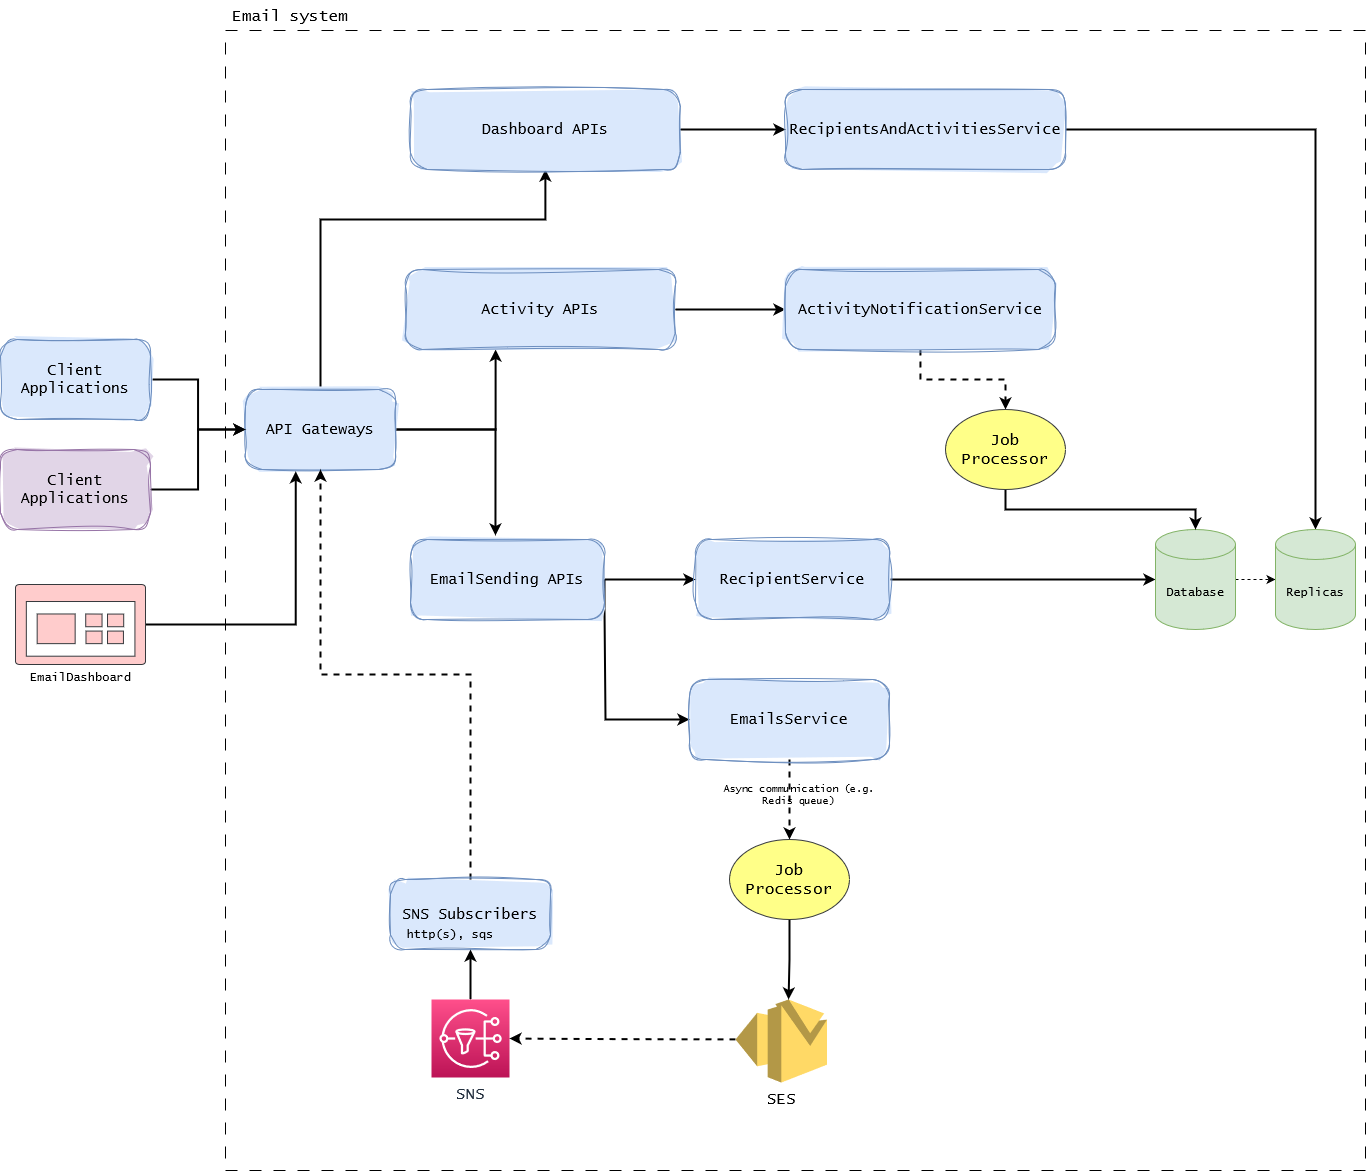

The diagram above was exported from draw.io. Its source (the exported page's mxGraphModel, read from the mxfile embedded in the PNG):
<mxGraphModel dx="1422" dy="2056" grid="1" gridSize="10" guides="1" tooltips="1" connect="1" arrows="1" fold="1" page="1" pageScale="1" pageWidth="850" pageHeight="1100" math="0" shadow="0">
  <root>
    <mxCell id="0" />
    <mxCell id="1" parent="0" />
    <mxCell id="Z03ZnqiPWKG_9IC8AB8e-11" value="" style="whiteSpace=wrap;html=1;aspect=fixed;dashed=1;dashPattern=12 12;gradientColor=none;fillColor=none;strokeWidth=1;" vertex="1" parent="1">
      <mxGeometry x="240" y="-229" width="1140" height="1140" as="geometry" />
    </mxCell>
    <mxCell id="Z03ZnqiPWKG_9IC8AB8e-48" style="edgeStyle=orthogonalEdgeStyle;rounded=0;orthogonalLoop=1;jettySize=auto;html=1;exitX=1;exitY=0.5;exitDx=0;exitDy=0;entryX=0;entryY=0.5;entryDx=0;entryDy=0;strokeWidth=2;" edge="1" parent="1" source="Z03ZnqiPWKG_9IC8AB8e-1" target="Z03ZnqiPWKG_9IC8AB8e-2">
      <mxGeometry relative="1" as="geometry" />
    </mxCell>
    <mxCell id="Z03ZnqiPWKG_9IC8AB8e-1" value="Client Applications" style="rounded=1;whiteSpace=wrap;html=1;fontSize=15;fontFamily=Lucida Console;sketch=1;curveFitting=1;jiggle=2;fillColor=#dae8fc;strokeColor=#6c8ebf;fillStyle=solid;arcSize=21;labelBackgroundColor=none;labelBorderColor=none;fontColor=default;" vertex="1" parent="1">
      <mxGeometry x="15" y="80" width="150" height="80" as="geometry" />
    </mxCell>
    <mxCell id="Z03ZnqiPWKG_9IC8AB8e-18" style="edgeStyle=orthogonalEdgeStyle;rounded=0;orthogonalLoop=1;jettySize=auto;html=1;entryX=0.438;entryY=-0.05;entryDx=0;entryDy=0;entryPerimeter=0;strokeWidth=2;" edge="1" parent="1" source="Z03ZnqiPWKG_9IC8AB8e-2" target="Z03ZnqiPWKG_9IC8AB8e-12">
      <mxGeometry relative="1" as="geometry" />
    </mxCell>
    <mxCell id="Z03ZnqiPWKG_9IC8AB8e-39" style="edgeStyle=orthogonalEdgeStyle;rounded=0;orthogonalLoop=1;jettySize=auto;html=1;exitX=1;exitY=0.5;exitDx=0;exitDy=0;entryX=0.334;entryY=1;entryDx=0;entryDy=0;entryPerimeter=0;strokeWidth=2;" edge="1" parent="1" source="Z03ZnqiPWKG_9IC8AB8e-2" target="Z03ZnqiPWKG_9IC8AB8e-13">
      <mxGeometry relative="1" as="geometry" />
    </mxCell>
    <mxCell id="Z03ZnqiPWKG_9IC8AB8e-44" style="edgeStyle=orthogonalEdgeStyle;rounded=0;orthogonalLoop=1;jettySize=auto;html=1;exitX=0.5;exitY=0;exitDx=0;exitDy=0;entryX=0.5;entryY=1;entryDx=0;entryDy=0;strokeWidth=2;" edge="1" parent="1" source="Z03ZnqiPWKG_9IC8AB8e-2" target="Z03ZnqiPWKG_9IC8AB8e-40">
      <mxGeometry relative="1" as="geometry">
        <Array as="points">
          <mxPoint x="335" y="-40" />
          <mxPoint x="560" y="-40" />
        </Array>
      </mxGeometry>
    </mxCell>
    <mxCell id="Z03ZnqiPWKG_9IC8AB8e-2" value="&lt;div&gt;API Gateways&lt;/div&gt;" style="rounded=1;whiteSpace=wrap;html=1;fontSize=15;fontFamily=Lucida Console;sketch=1;curveFitting=1;jiggle=2;fillColor=#dae8fc;strokeColor=#6c8ebf;fillStyle=solid;arcSize=21;labelBackgroundColor=none;labelBorderColor=none;fontColor=default;" vertex="1" parent="1">
      <mxGeometry x="260" y="130" width="150" height="80" as="geometry" />
    </mxCell>
    <mxCell id="Z03ZnqiPWKG_9IC8AB8e-49" style="edgeStyle=orthogonalEdgeStyle;rounded=0;orthogonalLoop=1;jettySize=auto;html=1;exitX=1;exitY=0.5;exitDx=0;exitDy=0;strokeWidth=2;" edge="1" parent="1" source="Z03ZnqiPWKG_9IC8AB8e-3" target="Z03ZnqiPWKG_9IC8AB8e-2">
      <mxGeometry relative="1" as="geometry" />
    </mxCell>
    <mxCell id="Z03ZnqiPWKG_9IC8AB8e-3" value="Client Applications" style="rounded=1;whiteSpace=wrap;html=1;fontSize=15;fontFamily=Lucida Console;sketch=1;curveFitting=1;jiggle=2;fillColor=#e1d5e7;strokeColor=#9673a6;fillStyle=solid;arcSize=21;labelBackgroundColor=none;labelBorderColor=none;" vertex="1" parent="1">
      <mxGeometry x="15" y="190" width="150" height="80" as="geometry" />
    </mxCell>
    <mxCell id="Z03ZnqiPWKG_9IC8AB8e-30" style="edgeStyle=orthogonalEdgeStyle;orthogonalLoop=1;jettySize=auto;html=1;exitX=0;exitY=0.48;exitDx=0;exitDy=0;exitPerimeter=0;entryX=1;entryY=0.5;entryDx=0;entryDy=0;entryPerimeter=0;dashed=1;curved=1;strokeWidth=2;" edge="1" parent="1" source="Z03ZnqiPWKG_9IC8AB8e-6" target="Z03ZnqiPWKG_9IC8AB8e-8">
      <mxGeometry relative="1" as="geometry" />
    </mxCell>
    <mxCell id="Z03ZnqiPWKG_9IC8AB8e-6" value="SES" style="outlineConnect=0;dashed=0;verticalLabelPosition=bottom;verticalAlign=top;align=center;html=1;shape=mxgraph.aws3.ses;fillColor=#FFD966;gradientColor=none;fillStyle=auto;fontSize=16;fontFamily=Lucida Console;" vertex="1" parent="1">
      <mxGeometry x="750" y="740" width="91.5" height="83" as="geometry" />
    </mxCell>
    <mxCell id="Z03ZnqiPWKG_9IC8AB8e-15" style="edgeStyle=orthogonalEdgeStyle;rounded=0;orthogonalLoop=1;jettySize=auto;html=1;exitX=0.5;exitY=0;exitDx=0;exitDy=0;exitPerimeter=0;entryX=0.5;entryY=1;entryDx=0;entryDy=0;strokeWidth=2;" edge="1" parent="1" source="Z03ZnqiPWKG_9IC8AB8e-8" target="Z03ZnqiPWKG_9IC8AB8e-14">
      <mxGeometry relative="1" as="geometry" />
    </mxCell>
    <mxCell id="Z03ZnqiPWKG_9IC8AB8e-8" value="&lt;font style=&quot;font-size: 16px;&quot; face=&quot;Lucida Console&quot;&gt;SNS&lt;/font&gt;" style="sketch=0;points=[[0,0,0],[0.25,0,0],[0.5,0,0],[0.75,0,0],[1,0,0],[0,1,0],[0.25,1,0],[0.5,1,0],[0.75,1,0],[1,1,0],[0,0.25,0],[0,0.5,0],[0,0.75,0],[1,0.25,0],[1,0.5,0],[1,0.75,0]];outlineConnect=0;fontColor=#232F3E;gradientColor=#FF4F8B;gradientDirection=north;fillColor=#BC1356;strokeColor=#ffffff;dashed=0;verticalLabelPosition=bottom;verticalAlign=top;align=center;html=1;fontSize=12;fontStyle=0;aspect=fixed;shape=mxgraph.aws4.resourceIcon;resIcon=mxgraph.aws4.sns;" vertex="1" parent="1">
      <mxGeometry x="446" y="740" width="78" height="78" as="geometry" />
    </mxCell>
    <mxCell id="Z03ZnqiPWKG_9IC8AB8e-25" style="edgeStyle=orthogonalEdgeStyle;rounded=0;orthogonalLoop=1;jettySize=auto;html=1;exitX=1;exitY=0.5;exitDx=0;exitDy=0;entryX=0;entryY=0.5;entryDx=0;entryDy=0;strokeWidth=2;" edge="1" parent="1" source="Z03ZnqiPWKG_9IC8AB8e-12" target="Z03ZnqiPWKG_9IC8AB8e-23">
      <mxGeometry relative="1" as="geometry" />
    </mxCell>
    <mxCell id="Z03ZnqiPWKG_9IC8AB8e-31" style="edgeStyle=orthogonalEdgeStyle;rounded=0;orthogonalLoop=1;jettySize=auto;html=1;exitX=1;exitY=0.5;exitDx=0;exitDy=0;entryX=0;entryY=0.5;entryDx=0;entryDy=0;strokeWidth=2;" edge="1" parent="1" source="Z03ZnqiPWKG_9IC8AB8e-12" target="Z03ZnqiPWKG_9IC8AB8e-28">
      <mxGeometry relative="1" as="geometry">
        <Array as="points">
          <mxPoint x="619" y="350" />
          <mxPoint x="620" y="350" />
          <mxPoint x="620" y="460" />
        </Array>
      </mxGeometry>
    </mxCell>
    <mxCell id="Z03ZnqiPWKG_9IC8AB8e-12" value="EmailSending APIs" style="rounded=1;whiteSpace=wrap;html=1;fontSize=15;fontFamily=Lucida Console;sketch=1;curveFitting=1;jiggle=2;fillColor=#dae8fc;strokeColor=#6c8ebf;fillStyle=solid;arcSize=21;labelBackgroundColor=none;labelBorderColor=none;fontColor=default;" vertex="1" parent="1">
      <mxGeometry x="425" y="280" width="194" height="80" as="geometry" />
    </mxCell>
    <mxCell id="Z03ZnqiPWKG_9IC8AB8e-33" style="edgeStyle=orthogonalEdgeStyle;rounded=0;orthogonalLoop=1;jettySize=auto;html=1;exitX=1;exitY=0.5;exitDx=0;exitDy=0;entryX=0;entryY=0.5;entryDx=0;entryDy=0;strokeWidth=2;" edge="1" parent="1" source="Z03ZnqiPWKG_9IC8AB8e-13" target="Z03ZnqiPWKG_9IC8AB8e-27">
      <mxGeometry relative="1" as="geometry" />
    </mxCell>
    <mxCell id="Z03ZnqiPWKG_9IC8AB8e-13" value="Activity APIs" style="rounded=1;whiteSpace=wrap;html=1;fontSize=15;fontFamily=Lucida Console;sketch=1;curveFitting=1;jiggle=2;fillColor=#dae8fc;strokeColor=#6c8ebf;fillStyle=solid;arcSize=21;labelBackgroundColor=none;labelBorderColor=none;fontColor=default;" vertex="1" parent="1">
      <mxGeometry x="420" y="10" width="269.75" height="80" as="geometry" />
    </mxCell>
    <mxCell id="Z03ZnqiPWKG_9IC8AB8e-21" style="edgeStyle=orthogonalEdgeStyle;rounded=0;orthogonalLoop=1;jettySize=auto;html=1;entryX=0.5;entryY=1;entryDx=0;entryDy=0;strokeWidth=2;dashed=1;" edge="1" parent="1" source="Z03ZnqiPWKG_9IC8AB8e-14" target="Z03ZnqiPWKG_9IC8AB8e-2">
      <mxGeometry relative="1" as="geometry" />
    </mxCell>
    <mxCell id="Z03ZnqiPWKG_9IC8AB8e-14" value="&lt;div align=&quot;center&quot;&gt;SNS Subscribers&lt;br&gt;&lt;/div&gt;" style="rounded=1;whiteSpace=wrap;html=1;fontSize=15;fontFamily=Lucida Console;sketch=1;curveFitting=1;jiggle=2;fillColor=#dae8fc;strokeColor=#6c8ebf;fillStyle=solid;arcSize=21;labelBackgroundColor=none;labelBorderColor=none;fontColor=default;" vertex="1" parent="1">
      <mxGeometry x="405" y="620" width="160" height="70" as="geometry" />
    </mxCell>
    <mxCell id="Z03ZnqiPWKG_9IC8AB8e-16" value="http(s), sqs" style="text;html=1;strokeColor=none;fillColor=none;align=center;verticalAlign=middle;whiteSpace=wrap;rounded=0;fontFamily=Lucida Console;" vertex="1" parent="1">
      <mxGeometry x="420" y="660" width="90" height="30" as="geometry" />
    </mxCell>
    <mxCell id="Z03ZnqiPWKG_9IC8AB8e-26" style="edgeStyle=orthogonalEdgeStyle;rounded=0;orthogonalLoop=1;jettySize=auto;html=1;exitX=1;exitY=0.5;exitDx=0;exitDy=0;entryX=0;entryY=0.5;entryDx=0;entryDy=0;entryPerimeter=0;strokeWidth=2;" edge="1" parent="1" source="Z03ZnqiPWKG_9IC8AB8e-23" target="Z03ZnqiPWKG_9IC8AB8e-24">
      <mxGeometry relative="1" as="geometry" />
    </mxCell>
    <mxCell id="Z03ZnqiPWKG_9IC8AB8e-23" value="RecipientService" style="rounded=1;whiteSpace=wrap;html=1;fontSize=15;fontFamily=Lucida Console;sketch=1;curveFitting=1;jiggle=2;fillColor=#dae8fc;strokeColor=#6c8ebf;fillStyle=solid;arcSize=21;labelBackgroundColor=none;labelBorderColor=none;fontColor=default;" vertex="1" parent="1">
      <mxGeometry x="710" y="280" width="194" height="80" as="geometry" />
    </mxCell>
    <mxCell id="Z03ZnqiPWKG_9IC8AB8e-57" style="edgeStyle=orthogonalEdgeStyle;rounded=0;orthogonalLoop=1;jettySize=auto;html=1;entryX=0;entryY=0.5;entryDx=0;entryDy=0;entryPerimeter=0;dashed=1;" edge="1" parent="1" source="Z03ZnqiPWKG_9IC8AB8e-24" target="Z03ZnqiPWKG_9IC8AB8e-56">
      <mxGeometry relative="1" as="geometry" />
    </mxCell>
    <mxCell id="Z03ZnqiPWKG_9IC8AB8e-24" value="&lt;font face=&quot;Lucida Console&quot;&gt;Database&lt;/font&gt;" style="shape=cylinder3;whiteSpace=wrap;html=1;boundedLbl=1;backgroundOutline=1;size=15;fillColor=#d5e8d4;strokeColor=#82b366;" vertex="1" parent="1">
      <mxGeometry x="1170" y="270" width="80" height="100" as="geometry" />
    </mxCell>
    <mxCell id="Z03ZnqiPWKG_9IC8AB8e-53" style="edgeStyle=orthogonalEdgeStyle;rounded=0;orthogonalLoop=1;jettySize=auto;html=1;exitX=0.5;exitY=1;exitDx=0;exitDy=0;dashed=1;strokeWidth=2;" edge="1" parent="1" source="Z03ZnqiPWKG_9IC8AB8e-27" target="Z03ZnqiPWKG_9IC8AB8e-52">
      <mxGeometry relative="1" as="geometry" />
    </mxCell>
    <mxCell id="Z03ZnqiPWKG_9IC8AB8e-27" value="ActivityNotificationService" style="rounded=1;whiteSpace=wrap;html=1;fontSize=15;fontFamily=Lucida Console;sketch=1;curveFitting=1;jiggle=2;fillColor=#dae8fc;strokeColor=#6c8ebf;fillStyle=solid;arcSize=21;labelBackgroundColor=none;labelBorderColor=none;fontColor=default;" vertex="1" parent="1">
      <mxGeometry x="800" y="10" width="269.75" height="80" as="geometry" />
    </mxCell>
    <mxCell id="Z03ZnqiPWKG_9IC8AB8e-37" style="edgeStyle=orthogonalEdgeStyle;rounded=0;orthogonalLoop=1;jettySize=auto;html=1;entryX=0.5;entryY=0;entryDx=0;entryDy=0;dashed=1;strokeWidth=2;" edge="1" parent="1" source="Z03ZnqiPWKG_9IC8AB8e-28" target="Z03ZnqiPWKG_9IC8AB8e-34">
      <mxGeometry relative="1" as="geometry" />
    </mxCell>
    <mxCell id="Z03ZnqiPWKG_9IC8AB8e-28" value="EmailsService" style="rounded=1;whiteSpace=wrap;html=1;fontSize=15;fontFamily=Lucida Console;sketch=1;curveFitting=1;jiggle=2;fillColor=#dae8fc;strokeColor=#6c8ebf;fillStyle=solid;arcSize=21;labelBackgroundColor=none;labelBorderColor=none;fontColor=default;" vertex="1" parent="1">
      <mxGeometry x="704" y="420" width="200" height="80" as="geometry" />
    </mxCell>
    <mxCell id="Z03ZnqiPWKG_9IC8AB8e-38" style="edgeStyle=orthogonalEdgeStyle;rounded=0;orthogonalLoop=1;jettySize=auto;html=1;exitX=0.5;exitY=1;exitDx=0;exitDy=0;entryX=0.58;entryY=0;entryDx=0;entryDy=0;entryPerimeter=0;strokeWidth=2;" edge="1" parent="1" source="Z03ZnqiPWKG_9IC8AB8e-34" target="Z03ZnqiPWKG_9IC8AB8e-6">
      <mxGeometry relative="1" as="geometry" />
    </mxCell>
    <mxCell id="Z03ZnqiPWKG_9IC8AB8e-34" value="&lt;font style=&quot;font-size: 16px;&quot; face=&quot;Lucida Console&quot;&gt;Job Processor&lt;br&gt;&lt;/font&gt;" style="ellipse;whiteSpace=wrap;html=1;fillColor=#ffff88;strokeColor=#36393d;" vertex="1" parent="1">
      <mxGeometry x="744" y="580" width="120" height="80" as="geometry" />
    </mxCell>
    <mxCell id="Z03ZnqiPWKG_9IC8AB8e-45" style="edgeStyle=orthogonalEdgeStyle;rounded=0;orthogonalLoop=1;jettySize=auto;html=1;exitX=1;exitY=0.5;exitDx=0;exitDy=0;entryX=0;entryY=0.5;entryDx=0;entryDy=0;strokeWidth=2;" edge="1" parent="1" source="Z03ZnqiPWKG_9IC8AB8e-40" target="Z03ZnqiPWKG_9IC8AB8e-43">
      <mxGeometry relative="1" as="geometry" />
    </mxCell>
    <mxCell id="Z03ZnqiPWKG_9IC8AB8e-40" value="Dashboard APIs" style="rounded=1;whiteSpace=wrap;html=1;fontSize=15;fontFamily=Lucida Console;sketch=1;curveFitting=1;jiggle=2;fillColor=#dae8fc;strokeColor=#6c8ebf;fillStyle=solid;arcSize=21;labelBackgroundColor=none;labelBorderColor=none;fontColor=default;" vertex="1" parent="1">
      <mxGeometry x="425" y="-170" width="269.75" height="80" as="geometry" />
    </mxCell>
    <mxCell id="Z03ZnqiPWKG_9IC8AB8e-41" value="&lt;font style=&quot;font-size: 10px;&quot; face=&quot;Lucida Console&quot;&gt;Async communication (e.g. Redis queue)&lt;br style=&quot;font-size: 10px;&quot;&gt;&lt;/font&gt;" style="text;html=1;strokeColor=none;fillColor=none;align=center;verticalAlign=middle;whiteSpace=wrap;rounded=0;fontSize=10;" vertex="1" parent="1">
      <mxGeometry x="724" y="520" width="180" height="30" as="geometry" />
    </mxCell>
    <mxCell id="Z03ZnqiPWKG_9IC8AB8e-46" style="edgeStyle=orthogonalEdgeStyle;rounded=0;orthogonalLoop=1;jettySize=auto;html=1;exitX=1;exitY=0.5;exitDx=0;exitDy=0;strokeWidth=2;" edge="1" parent="1" source="Z03ZnqiPWKG_9IC8AB8e-43" target="Z03ZnqiPWKG_9IC8AB8e-56">
      <mxGeometry relative="1" as="geometry" />
    </mxCell>
    <mxCell id="Z03ZnqiPWKG_9IC8AB8e-43" value="RecipientsAndActivitiesService" style="rounded=1;whiteSpace=wrap;html=1;fontSize=15;fontFamily=Lucida Console;sketch=1;curveFitting=1;jiggle=2;fillColor=#dae8fc;strokeColor=#6c8ebf;fillStyle=solid;arcSize=21;labelBackgroundColor=none;labelBorderColor=none;fontColor=default;" vertex="1" parent="1">
      <mxGeometry x="800" y="-170" width="280" height="80" as="geometry" />
    </mxCell>
    <mxCell id="Z03ZnqiPWKG_9IC8AB8e-50" value="Email system" style="text;html=1;strokeColor=none;fillColor=none;align=center;verticalAlign=middle;whiteSpace=wrap;rounded=0;fontFamily=Lucida Console;fontSize=16;" vertex="1" parent="1">
      <mxGeometry x="240" y="-259" width="130" height="30" as="geometry" />
    </mxCell>
    <mxCell id="Z03ZnqiPWKG_9IC8AB8e-54" style="edgeStyle=orthogonalEdgeStyle;rounded=0;orthogonalLoop=1;jettySize=auto;html=1;exitX=0.5;exitY=1;exitDx=0;exitDy=0;strokeWidth=2;" edge="1" parent="1" source="Z03ZnqiPWKG_9IC8AB8e-52" target="Z03ZnqiPWKG_9IC8AB8e-24">
      <mxGeometry relative="1" as="geometry" />
    </mxCell>
    <mxCell id="Z03ZnqiPWKG_9IC8AB8e-52" value="&lt;font style=&quot;font-size: 16px;&quot; face=&quot;Lucida Console&quot;&gt;Job Processor&lt;br&gt;&lt;/font&gt;" style="ellipse;whiteSpace=wrap;html=1;fillColor=#ffff88;strokeColor=#36393d;" vertex="1" parent="1">
      <mxGeometry x="960" y="150" width="120" height="80" as="geometry" />
    </mxCell>
    <mxCell id="Z03ZnqiPWKG_9IC8AB8e-56" value="&lt;font face=&quot;Lucida Console&quot;&gt;Replicas&lt;/font&gt;" style="shape=cylinder3;whiteSpace=wrap;html=1;boundedLbl=1;backgroundOutline=1;size=15;fillColor=#d5e8d4;strokeColor=#82b366;" vertex="1" parent="1">
      <mxGeometry x="1290" y="270" width="80" height="100" as="geometry" />
    </mxCell>
    <mxCell id="Z03ZnqiPWKG_9IC8AB8e-59" style="edgeStyle=orthogonalEdgeStyle;rounded=0;orthogonalLoop=1;jettySize=auto;html=1;entryX=0.335;entryY=1.022;entryDx=0;entryDy=0;entryPerimeter=0;strokeWidth=2;" edge="1" parent="1" source="Z03ZnqiPWKG_9IC8AB8e-58" target="Z03ZnqiPWKG_9IC8AB8e-2">
      <mxGeometry relative="1" as="geometry" />
    </mxCell>
    <mxCell id="Z03ZnqiPWKG_9IC8AB8e-58" value="EmailDashboard" style="sketch=0;pointerEvents=1;shadow=0;dashed=0;html=1;strokeColor=#36393d;labelPosition=center;verticalLabelPosition=bottom;verticalAlign=top;align=center;fillColor=#ffcccc;shape=mxgraph.mscae.intune.dashboard;fontFamily=Lucida Console;" vertex="1" parent="1">
      <mxGeometry x="30" y="325" width="130" height="80" as="geometry" />
    </mxCell>
  </root>
</mxGraphModel>